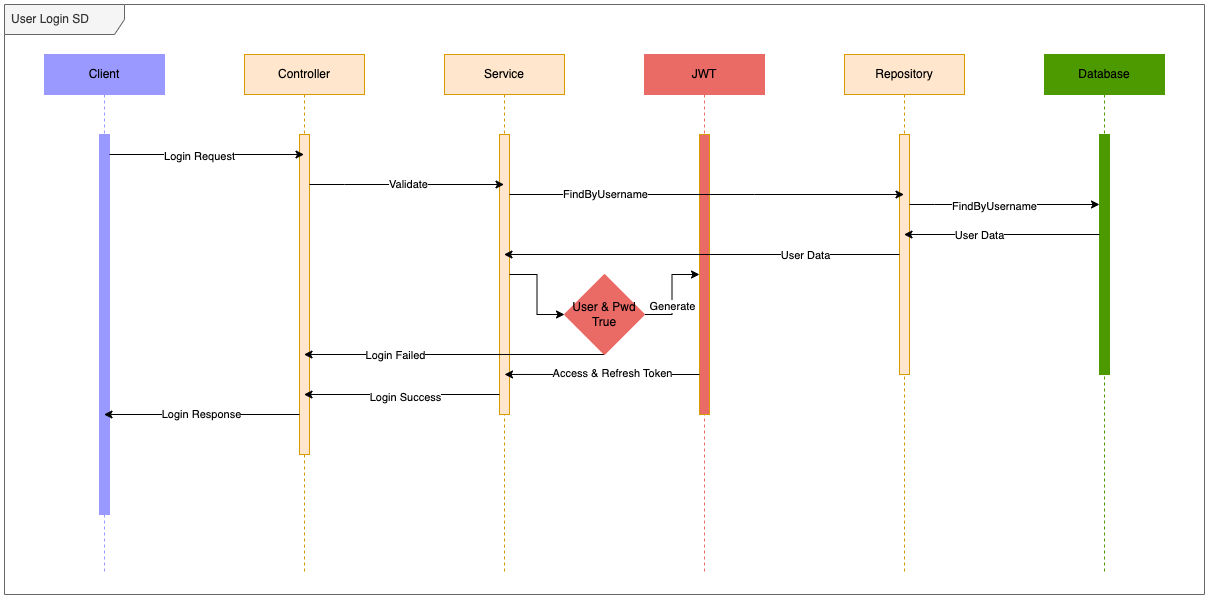

The diagram above was exported from draw.io. Its source (the exported page's mxGraphModel, read from the mxfile embedded in the PNG):
<mxGraphModel dx="2754" dy="1381" grid="1" gridSize="10" guides="1" tooltips="1" connect="1" arrows="1" fold="1" page="1" pageScale="1" pageWidth="1019" pageHeight="1320" math="0" shadow="0">
  <root>
    <mxCell id="0" />
    <mxCell id="1" parent="0" />
    <mxCell id="XppZFFv2hi1EjOijFOD9-4" value="Client" style="shape=umlLifeline;perimeter=lifelinePerimeter;whiteSpace=wrap;html=1;container=1;collapsible=0;recursiveResize=0;outlineConnect=0;fillColor=#9999FF;strokeColor=#9999FF;" parent="1" vertex="1">
      <mxGeometry x="120" y="80" width="120" height="520" as="geometry" />
    </mxCell>
    <mxCell id="XppZFFv2hi1EjOijFOD9-5" value="" style="html=1;points=[];perimeter=orthogonalPerimeter;fillColor=#9999FF;strokeColor=#9999FF;" parent="XppZFFv2hi1EjOijFOD9-4" vertex="1">
      <mxGeometry x="55" y="80" width="10" height="380" as="geometry" />
    </mxCell>
    <mxCell id="XppZFFv2hi1EjOijFOD9-25" value="User Login SD" style="shape=umlFrame;whiteSpace=wrap;html=1;width=120;height=30;boundedLbl=1;verticalAlign=middle;align=left;spacingLeft=5;fillColor=#f5f5f5;fontColor=#333333;strokeColor=#666666;" parent="1" vertex="1">
      <mxGeometry x="80" y="30" width="1200" height="590" as="geometry" />
    </mxCell>
    <mxCell id="E8nc27iCWjDfVUzaiRNY-7" value="Controller" style="shape=umlLifeline;perimeter=lifelinePerimeter;whiteSpace=wrap;html=1;container=1;collapsible=0;recursiveResize=0;outlineConnect=0;fillColor=#ffe6cc;strokeColor=#d79b00;" parent="1" vertex="1">
      <mxGeometry x="320" y="80" width="120" height="520" as="geometry" />
    </mxCell>
    <mxCell id="E8nc27iCWjDfVUzaiRNY-8" value="" style="html=1;points=[];perimeter=orthogonalPerimeter;fillColor=#ffe6cc;strokeColor=#d79b00;" parent="E8nc27iCWjDfVUzaiRNY-7" vertex="1">
      <mxGeometry x="55" y="80" width="10" height="320" as="geometry" />
    </mxCell>
    <mxCell id="E8nc27iCWjDfVUzaiRNY-11" value="Service" style="shape=umlLifeline;perimeter=lifelinePerimeter;whiteSpace=wrap;html=1;container=1;collapsible=0;recursiveResize=0;outlineConnect=0;fillColor=#ffe6cc;strokeColor=#d79b00;" parent="1" vertex="1">
      <mxGeometry x="520" y="80" width="120" height="520" as="geometry" />
    </mxCell>
    <mxCell id="E8nc27iCWjDfVUzaiRNY-12" value="" style="html=1;points=[];perimeter=orthogonalPerimeter;fillColor=#ffe6cc;strokeColor=#d79b00;" parent="E8nc27iCWjDfVUzaiRNY-11" vertex="1">
      <mxGeometry x="55" y="80" width="10" height="280" as="geometry" />
    </mxCell>
    <mxCell id="E8nc27iCWjDfVUzaiRNY-14" value="Repository" style="shape=umlLifeline;perimeter=lifelinePerimeter;whiteSpace=wrap;html=1;container=1;collapsible=0;recursiveResize=0;outlineConnect=0;fillColor=#ffe6cc;strokeColor=#d79b00;" parent="1" vertex="1">
      <mxGeometry x="920" y="80" width="120" height="520" as="geometry" />
    </mxCell>
    <mxCell id="E8nc27iCWjDfVUzaiRNY-15" value="" style="html=1;points=[];perimeter=orthogonalPerimeter;fillColor=#ffe6cc;strokeColor=#d79b00;" parent="E8nc27iCWjDfVUzaiRNY-14" vertex="1">
      <mxGeometry x="55" y="80" width="10" height="240" as="geometry" />
    </mxCell>
    <mxCell id="E8nc27iCWjDfVUzaiRNY-18" value="Database" style="shape=umlLifeline;perimeter=lifelinePerimeter;whiteSpace=wrap;html=1;container=1;collapsible=0;recursiveResize=0;outlineConnect=0;fillColor=#4D9900;strokeColor=#4D9900;" parent="1" vertex="1">
      <mxGeometry x="1120" y="80" width="120" height="520" as="geometry" />
    </mxCell>
    <mxCell id="E8nc27iCWjDfVUzaiRNY-19" value="" style="html=1;points=[];perimeter=orthogonalPerimeter;fillColor=#4D9900;strokeColor=#4D9900;" parent="E8nc27iCWjDfVUzaiRNY-18" vertex="1">
      <mxGeometry x="55" y="80" width="10" height="240" as="geometry" />
    </mxCell>
    <mxCell id="bUuqO4t84WFobMBMbmJJ-1" value="JWT" style="shape=umlLifeline;perimeter=lifelinePerimeter;whiteSpace=wrap;html=1;container=1;collapsible=0;recursiveResize=0;outlineConnect=0;fillColor=#EA6B66;strokeColor=#EA6B66;" vertex="1" parent="1">
      <mxGeometry x="720" y="80" width="120" height="520" as="geometry" />
    </mxCell>
    <mxCell id="bUuqO4t84WFobMBMbmJJ-2" value="" style="html=1;points=[];perimeter=orthogonalPerimeter;fillColor=#EA6B66;strokeColor=#d79b00;" vertex="1" parent="bUuqO4t84WFobMBMbmJJ-1">
      <mxGeometry x="55" y="80" width="10" height="280" as="geometry" />
    </mxCell>
    <mxCell id="bUuqO4t84WFobMBMbmJJ-3" style="edgeStyle=orthogonalEdgeStyle;rounded=0;orthogonalLoop=1;jettySize=auto;html=1;" edge="1" parent="1" source="XppZFFv2hi1EjOijFOD9-5" target="E8nc27iCWjDfVUzaiRNY-7">
      <mxGeometry relative="1" as="geometry">
        <Array as="points">
          <mxPoint x="240" y="180" />
          <mxPoint x="240" y="180" />
        </Array>
      </mxGeometry>
    </mxCell>
    <mxCell id="bUuqO4t84WFobMBMbmJJ-4" value="Login Request" style="edgeLabel;html=1;align=center;verticalAlign=middle;resizable=0;points=[];" vertex="1" connectable="0" parent="bUuqO4t84WFobMBMbmJJ-3">
      <mxGeometry x="-0.0848" y="-1" relative="1" as="geometry">
        <mxPoint as="offset" />
      </mxGeometry>
    </mxCell>
    <mxCell id="bUuqO4t84WFobMBMbmJJ-5" style="edgeStyle=orthogonalEdgeStyle;rounded=0;orthogonalLoop=1;jettySize=auto;html=1;" edge="1" parent="1" source="E8nc27iCWjDfVUzaiRNY-8" target="E8nc27iCWjDfVUzaiRNY-11">
      <mxGeometry relative="1" as="geometry">
        <Array as="points">
          <mxPoint x="420" y="210" />
          <mxPoint x="420" y="210" />
        </Array>
      </mxGeometry>
    </mxCell>
    <mxCell id="bUuqO4t84WFobMBMbmJJ-7" value="Validate" style="edgeLabel;html=1;align=center;verticalAlign=middle;resizable=0;points=[];" vertex="1" connectable="0" parent="bUuqO4t84WFobMBMbmJJ-5">
      <mxGeometry x="0.0077" y="1" relative="1" as="geometry">
        <mxPoint as="offset" />
      </mxGeometry>
    </mxCell>
    <mxCell id="bUuqO4t84WFobMBMbmJJ-8" style="edgeStyle=orthogonalEdgeStyle;rounded=0;orthogonalLoop=1;jettySize=auto;html=1;" edge="1" parent="1" source="E8nc27iCWjDfVUzaiRNY-12" target="E8nc27iCWjDfVUzaiRNY-14">
      <mxGeometry relative="1" as="geometry">
        <Array as="points">
          <mxPoint x="830" y="220" />
          <mxPoint x="830" y="220" />
        </Array>
      </mxGeometry>
    </mxCell>
    <mxCell id="bUuqO4t84WFobMBMbmJJ-9" value="FindByUsername" style="edgeLabel;html=1;align=center;verticalAlign=middle;resizable=0;points=[];" vertex="1" connectable="0" parent="bUuqO4t84WFobMBMbmJJ-8">
      <mxGeometry x="-0.6553" y="1" relative="1" as="geometry">
        <mxPoint x="27" as="offset" />
      </mxGeometry>
    </mxCell>
    <mxCell id="bUuqO4t84WFobMBMbmJJ-13" style="edgeStyle=orthogonalEdgeStyle;rounded=0;orthogonalLoop=1;jettySize=auto;html=1;" edge="1" parent="1" source="E8nc27iCWjDfVUzaiRNY-15" target="E8nc27iCWjDfVUzaiRNY-11">
      <mxGeometry relative="1" as="geometry">
        <Array as="points">
          <mxPoint x="590" y="280" />
          <mxPoint x="590" y="280" />
        </Array>
      </mxGeometry>
    </mxCell>
    <mxCell id="bUuqO4t84WFobMBMbmJJ-14" value="User Data" style="edgeLabel;html=1;align=center;verticalAlign=middle;resizable=0;points=[];" vertex="1" connectable="0" parent="bUuqO4t84WFobMBMbmJJ-13">
      <mxGeometry x="0.2288" y="2" relative="1" as="geometry">
        <mxPoint x="148" y="-2" as="offset" />
      </mxGeometry>
    </mxCell>
    <mxCell id="bUuqO4t84WFobMBMbmJJ-17" style="edgeStyle=orthogonalEdgeStyle;rounded=0;orthogonalLoop=1;jettySize=auto;html=1;" edge="1" parent="1" source="bUuqO4t84WFobMBMbmJJ-15" target="bUuqO4t84WFobMBMbmJJ-2">
      <mxGeometry relative="1" as="geometry" />
    </mxCell>
    <mxCell id="bUuqO4t84WFobMBMbmJJ-18" value="Generate" style="edgeLabel;html=1;align=center;verticalAlign=middle;resizable=0;points=[];" vertex="1" connectable="0" parent="bUuqO4t84WFobMBMbmJJ-17">
      <mxGeometry x="-0.2421" y="1" relative="1" as="geometry">
        <mxPoint x="1" as="offset" />
      </mxGeometry>
    </mxCell>
    <mxCell id="bUuqO4t84WFobMBMbmJJ-25" style="edgeStyle=orthogonalEdgeStyle;rounded=0;orthogonalLoop=1;jettySize=auto;html=1;" edge="1" parent="1" source="bUuqO4t84WFobMBMbmJJ-15" target="E8nc27iCWjDfVUzaiRNY-7">
      <mxGeometry relative="1" as="geometry">
        <Array as="points">
          <mxPoint x="490" y="380" />
          <mxPoint x="490" y="380" />
        </Array>
      </mxGeometry>
    </mxCell>
    <mxCell id="bUuqO4t84WFobMBMbmJJ-26" value="Login Failed" style="edgeLabel;html=1;align=center;verticalAlign=middle;resizable=0;points=[];" vertex="1" connectable="0" parent="bUuqO4t84WFobMBMbmJJ-25">
      <mxGeometry x="-0.015" relative="1" as="geometry">
        <mxPoint x="-62" as="offset" />
      </mxGeometry>
    </mxCell>
    <mxCell id="bUuqO4t84WFobMBMbmJJ-15" value="User &amp;amp; Pwd True" style="rhombus;whiteSpace=wrap;html=1;strokeColor=#EA6B66;fillColor=#EA6B66;" vertex="1" parent="1">
      <mxGeometry x="640" y="300" width="80" height="80" as="geometry" />
    </mxCell>
    <mxCell id="bUuqO4t84WFobMBMbmJJ-16" style="edgeStyle=orthogonalEdgeStyle;rounded=0;orthogonalLoop=1;jettySize=auto;html=1;" edge="1" parent="1" source="E8nc27iCWjDfVUzaiRNY-12" target="bUuqO4t84WFobMBMbmJJ-15">
      <mxGeometry relative="1" as="geometry" />
    </mxCell>
    <mxCell id="bUuqO4t84WFobMBMbmJJ-19" style="edgeStyle=orthogonalEdgeStyle;rounded=0;orthogonalLoop=1;jettySize=auto;html=1;entryX=0.5;entryY=0.857;entryDx=0;entryDy=0;entryPerimeter=0;" edge="1" parent="1" source="bUuqO4t84WFobMBMbmJJ-2" target="E8nc27iCWjDfVUzaiRNY-12">
      <mxGeometry relative="1" as="geometry">
        <Array as="points">
          <mxPoint x="710" y="400" />
          <mxPoint x="710" y="400" />
        </Array>
      </mxGeometry>
    </mxCell>
    <mxCell id="bUuqO4t84WFobMBMbmJJ-20" value="Access &amp;amp; Refresh Token" style="edgeLabel;html=1;align=center;verticalAlign=middle;resizable=0;points=[];" vertex="1" connectable="0" parent="bUuqO4t84WFobMBMbmJJ-19">
      <mxGeometry x="-0.0974" y="-1" relative="1" as="geometry">
        <mxPoint as="offset" />
      </mxGeometry>
    </mxCell>
    <mxCell id="bUuqO4t84WFobMBMbmJJ-21" style="edgeStyle=orthogonalEdgeStyle;rounded=0;orthogonalLoop=1;jettySize=auto;html=1;" edge="1" parent="1" source="E8nc27iCWjDfVUzaiRNY-15" target="E8nc27iCWjDfVUzaiRNY-19">
      <mxGeometry relative="1" as="geometry">
        <mxPoint x="1100" y="280" as="targetPoint" />
        <Array as="points">
          <mxPoint x="1010" y="230" />
          <mxPoint x="1010" y="230" />
        </Array>
      </mxGeometry>
    </mxCell>
    <mxCell id="bUuqO4t84WFobMBMbmJJ-22" value="FindByUsername" style="edgeLabel;html=1;align=center;verticalAlign=middle;resizable=0;points=[];" vertex="1" connectable="0" parent="bUuqO4t84WFobMBMbmJJ-21">
      <mxGeometry x="-0.1158" relative="1" as="geometry">
        <mxPoint y="1" as="offset" />
      </mxGeometry>
    </mxCell>
    <mxCell id="bUuqO4t84WFobMBMbmJJ-23" style="edgeStyle=orthogonalEdgeStyle;rounded=0;orthogonalLoop=1;jettySize=auto;html=1;" edge="1" parent="1" source="E8nc27iCWjDfVUzaiRNY-19" target="E8nc27iCWjDfVUzaiRNY-14">
      <mxGeometry relative="1" as="geometry">
        <Array as="points">
          <mxPoint x="1050" y="260" />
          <mxPoint x="1050" y="260" />
        </Array>
      </mxGeometry>
    </mxCell>
    <mxCell id="bUuqO4t84WFobMBMbmJJ-24" value="User Data" style="edgeLabel;html=1;align=center;verticalAlign=middle;resizable=0;points=[];" vertex="1" connectable="0" parent="bUuqO4t84WFobMBMbmJJ-23">
      <mxGeometry x="0.2379" relative="1" as="geometry">
        <mxPoint as="offset" />
      </mxGeometry>
    </mxCell>
    <mxCell id="bUuqO4t84WFobMBMbmJJ-27" style="edgeStyle=orthogonalEdgeStyle;rounded=0;orthogonalLoop=1;jettySize=auto;html=1;" edge="1" parent="1" source="E8nc27iCWjDfVUzaiRNY-12" target="E8nc27iCWjDfVUzaiRNY-7">
      <mxGeometry relative="1" as="geometry">
        <Array as="points">
          <mxPoint x="450" y="420" />
          <mxPoint x="450" y="420" />
        </Array>
      </mxGeometry>
    </mxCell>
    <mxCell id="bUuqO4t84WFobMBMbmJJ-28" value="Login Success" style="edgeLabel;html=1;align=center;verticalAlign=middle;resizable=0;points=[];" vertex="1" connectable="0" parent="bUuqO4t84WFobMBMbmJJ-27">
      <mxGeometry x="0.2992" y="2" relative="1" as="geometry">
        <mxPoint x="32" as="offset" />
      </mxGeometry>
    </mxCell>
    <mxCell id="bUuqO4t84WFobMBMbmJJ-29" value="Login Response" style="edgeStyle=orthogonalEdgeStyle;rounded=0;orthogonalLoop=1;jettySize=auto;html=1;" edge="1" parent="1" source="E8nc27iCWjDfVUzaiRNY-8" target="XppZFFv2hi1EjOijFOD9-4">
      <mxGeometry relative="1" as="geometry">
        <Array as="points">
          <mxPoint x="250" y="440" />
          <mxPoint x="250" y="440" />
        </Array>
      </mxGeometry>
    </mxCell>
  </root>
</mxGraphModel>